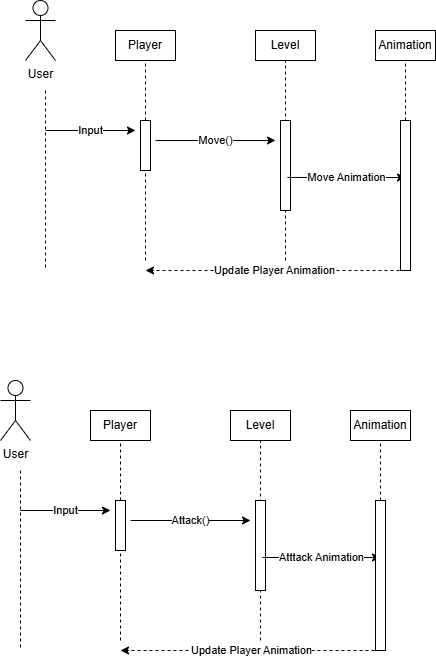

The diagram above was exported from draw.io. Its source (the exported page's mxGraphModel, read from the mxfile embedded in the PNG):
<mxGraphModel dx="934" dy="539" grid="1" gridSize="10" guides="1" tooltips="1" connect="1" arrows="1" fold="1" page="1" pageScale="1" pageWidth="850" pageHeight="1100" math="0" shadow="0">
  <root>
    <mxCell id="0" />
    <mxCell id="1" parent="0" />
    <mxCell id="eK6ChbokNR8vZYP7BX0t-4" value="Player" style="rounded=0;whiteSpace=wrap;html=1;" parent="1" vertex="1">
      <mxGeometry x="260" y="40" width="60" height="30" as="geometry" />
    </mxCell>
    <mxCell id="eK6ChbokNR8vZYP7BX0t-6" value="Level" style="rounded=0;whiteSpace=wrap;html=1;" parent="1" vertex="1">
      <mxGeometry x="400" y="40" width="60" height="30" as="geometry" />
    </mxCell>
    <mxCell id="eK6ChbokNR8vZYP7BX0t-8" value="" style="endArrow=none;dashed=1;html=1;rounded=0;entryX=0.5;entryY=1;entryDx=0;entryDy=0;" parent="1" source="eK6ChbokNR8vZYP7BX0t-9" target="eK6ChbokNR8vZYP7BX0t-4" edge="1">
      <mxGeometry width="50" height="50" relative="1" as="geometry">
        <mxPoint x="290" y="270" as="sourcePoint" />
        <mxPoint x="440" y="220" as="targetPoint" />
      </mxGeometry>
    </mxCell>
    <mxCell id="eK6ChbokNR8vZYP7BX0t-10" value="" style="endArrow=none;dashed=1;html=1;rounded=0;entryX=0.5;entryY=1;entryDx=0;entryDy=0;" parent="1" target="eK6ChbokNR8vZYP7BX0t-9" edge="1">
      <mxGeometry width="50" height="50" relative="1" as="geometry">
        <mxPoint x="290" y="270" as="sourcePoint" />
        <mxPoint x="290" y="70" as="targetPoint" />
      </mxGeometry>
    </mxCell>
    <mxCell id="eK6ChbokNR8vZYP7BX0t-9" value="" style="rounded=0;whiteSpace=wrap;html=1;" parent="1" vertex="1">
      <mxGeometry x="285" y="130" width="10" height="50" as="geometry" />
    </mxCell>
    <mxCell id="eK6ChbokNR8vZYP7BX0t-12" value="" style="endArrow=none;dashed=1;html=1;rounded=0;entryX=0.5;entryY=1;entryDx=0;entryDy=0;" parent="1" target="eK6ChbokNR8vZYP7BX0t-6" edge="1">
      <mxGeometry width="50" height="50" relative="1" as="geometry">
        <mxPoint x="430" y="270" as="sourcePoint" />
        <mxPoint x="440" y="220" as="targetPoint" />
      </mxGeometry>
    </mxCell>
    <mxCell id="eK6ChbokNR8vZYP7BX0t-15" value="" style="endArrow=none;dashed=1;html=1;rounded=0;entryX=0.5;entryY=1;entryDx=0;entryDy=0;exitX=0.25;exitY=1;exitDx=0;exitDy=0;" parent="1" source="eK6ChbokNR8vZYP7BX0t-11" target="eK6ChbokNR8vZYP7BX0t-11" edge="1">
      <mxGeometry width="50" height="50" relative="1" as="geometry">
        <mxPoint x="430" y="260" as="sourcePoint" />
        <mxPoint x="430" y="70" as="targetPoint" />
      </mxGeometry>
    </mxCell>
    <mxCell id="eK6ChbokNR8vZYP7BX0t-11" value="" style="rounded=0;whiteSpace=wrap;html=1;" parent="1" vertex="1">
      <mxGeometry x="425" y="130" width="10" height="90" as="geometry" />
    </mxCell>
    <mxCell id="eK6ChbokNR8vZYP7BX0t-16" value="Move()" style="endArrow=classic;html=1;rounded=0;" parent="1" edge="1">
      <mxGeometry width="50" height="50" relative="1" as="geometry">
        <mxPoint x="300" y="150" as="sourcePoint" />
        <mxPoint x="420" y="150" as="targetPoint" />
      </mxGeometry>
    </mxCell>
    <mxCell id="eK6ChbokNR8vZYP7BX0t-17" value="Animation" style="rounded=0;whiteSpace=wrap;html=1;" parent="1" vertex="1">
      <mxGeometry x="520" y="40" width="60" height="30" as="geometry" />
    </mxCell>
    <mxCell id="eK6ChbokNR8vZYP7BX0t-18" value="" style="endArrow=none;dashed=1;html=1;rounded=0;entryX=0.5;entryY=1;entryDx=0;entryDy=0;" parent="1" target="eK6ChbokNR8vZYP7BX0t-17" edge="1" source="zE0eMCPHhd_pd4S3NlGu-2">
      <mxGeometry width="50" height="50" relative="1" as="geometry">
        <mxPoint x="550" y="280" as="sourcePoint" />
        <mxPoint x="590" y="150" as="targetPoint" />
      </mxGeometry>
    </mxCell>
    <mxCell id="eK6ChbokNR8vZYP7BX0t-20" value="Update Player Animation" style="endArrow=classic;html=1;rounded=0;dashed=1;" parent="1" edge="1">
      <mxGeometry width="50" height="50" relative="1" as="geometry">
        <mxPoint x="550" y="280" as="sourcePoint" />
        <mxPoint x="290" y="280" as="targetPoint" />
      </mxGeometry>
    </mxCell>
    <mxCell id="eK6ChbokNR8vZYP7BX0t-33" value="Move Animation" style="endArrow=classic;html=1;rounded=0;exitX=0.7;exitY=0.633;exitDx=0;exitDy=0;exitPerimeter=0;" parent="1" source="eK6ChbokNR8vZYP7BX0t-11" edge="1">
      <mxGeometry width="50" height="50" relative="1" as="geometry">
        <mxPoint x="440" y="190" as="sourcePoint" />
        <mxPoint x="550" y="187" as="targetPoint" />
      </mxGeometry>
    </mxCell>
    <mxCell id="zE0eMCPHhd_pd4S3NlGu-1" value="User" style="shape=umlActor;verticalLabelPosition=bottom;verticalAlign=top;html=1;outlineConnect=0;" vertex="1" parent="1">
      <mxGeometry x="170" y="10" width="30" height="60" as="geometry" />
    </mxCell>
    <mxCell id="zE0eMCPHhd_pd4S3NlGu-3" value="" style="endArrow=none;dashed=1;html=1;rounded=0;entryX=0.5;entryY=1;entryDx=0;entryDy=0;" edge="1" parent="1" target="zE0eMCPHhd_pd4S3NlGu-2">
      <mxGeometry width="50" height="50" relative="1" as="geometry">
        <mxPoint x="550" y="280" as="sourcePoint" />
        <mxPoint x="550" y="70" as="targetPoint" />
      </mxGeometry>
    </mxCell>
    <mxCell id="zE0eMCPHhd_pd4S3NlGu-2" value="" style="rounded=0;whiteSpace=wrap;html=1;" vertex="1" parent="1">
      <mxGeometry x="545" y="130" width="10" height="150" as="geometry" />
    </mxCell>
    <mxCell id="zE0eMCPHhd_pd4S3NlGu-4" value="" style="endArrow=none;dashed=1;html=1;rounded=0;" edge="1" parent="1">
      <mxGeometry width="50" height="50" relative="1" as="geometry">
        <mxPoint x="190" y="100" as="sourcePoint" />
        <mxPoint x="190" y="280" as="targetPoint" />
      </mxGeometry>
    </mxCell>
    <mxCell id="zE0eMCPHhd_pd4S3NlGu-5" value="Input" style="endArrow=classic;html=1;rounded=0;" edge="1" parent="1">
      <mxGeometry width="50" height="50" relative="1" as="geometry">
        <mxPoint x="190" y="140" as="sourcePoint" />
        <mxPoint x="280" y="140" as="targetPoint" />
      </mxGeometry>
    </mxCell>
    <mxCell id="zE0eMCPHhd_pd4S3NlGu-6" value="Player" style="rounded=0;whiteSpace=wrap;html=1;" vertex="1" parent="1">
      <mxGeometry x="235" y="420" width="60" height="30" as="geometry" />
    </mxCell>
    <mxCell id="zE0eMCPHhd_pd4S3NlGu-7" value="Level" style="rounded=0;whiteSpace=wrap;html=1;" vertex="1" parent="1">
      <mxGeometry x="375" y="420" width="60" height="30" as="geometry" />
    </mxCell>
    <mxCell id="zE0eMCPHhd_pd4S3NlGu-8" value="" style="endArrow=none;dashed=1;html=1;rounded=0;entryX=0.5;entryY=1;entryDx=0;entryDy=0;" edge="1" parent="1" source="zE0eMCPHhd_pd4S3NlGu-10" target="zE0eMCPHhd_pd4S3NlGu-6">
      <mxGeometry width="50" height="50" relative="1" as="geometry">
        <mxPoint x="265" y="650" as="sourcePoint" />
        <mxPoint x="415" y="600" as="targetPoint" />
      </mxGeometry>
    </mxCell>
    <mxCell id="zE0eMCPHhd_pd4S3NlGu-9" value="" style="endArrow=none;dashed=1;html=1;rounded=0;entryX=0.5;entryY=1;entryDx=0;entryDy=0;" edge="1" parent="1" target="zE0eMCPHhd_pd4S3NlGu-10">
      <mxGeometry width="50" height="50" relative="1" as="geometry">
        <mxPoint x="265" y="650" as="sourcePoint" />
        <mxPoint x="265" y="450" as="targetPoint" />
      </mxGeometry>
    </mxCell>
    <mxCell id="zE0eMCPHhd_pd4S3NlGu-10" value="" style="rounded=0;whiteSpace=wrap;html=1;" vertex="1" parent="1">
      <mxGeometry x="260" y="510" width="10" height="50" as="geometry" />
    </mxCell>
    <mxCell id="zE0eMCPHhd_pd4S3NlGu-11" value="" style="endArrow=none;dashed=1;html=1;rounded=0;entryX=0.5;entryY=1;entryDx=0;entryDy=0;" edge="1" parent="1" target="zE0eMCPHhd_pd4S3NlGu-7">
      <mxGeometry width="50" height="50" relative="1" as="geometry">
        <mxPoint x="405" y="650" as="sourcePoint" />
        <mxPoint x="415" y="600" as="targetPoint" />
      </mxGeometry>
    </mxCell>
    <mxCell id="zE0eMCPHhd_pd4S3NlGu-12" value="" style="endArrow=none;dashed=1;html=1;rounded=0;entryX=0.5;entryY=1;entryDx=0;entryDy=0;exitX=0.25;exitY=1;exitDx=0;exitDy=0;" edge="1" parent="1" source="zE0eMCPHhd_pd4S3NlGu-13" target="zE0eMCPHhd_pd4S3NlGu-13">
      <mxGeometry width="50" height="50" relative="1" as="geometry">
        <mxPoint x="405" y="640" as="sourcePoint" />
        <mxPoint x="405" y="450" as="targetPoint" />
      </mxGeometry>
    </mxCell>
    <mxCell id="zE0eMCPHhd_pd4S3NlGu-13" value="" style="rounded=0;whiteSpace=wrap;html=1;" vertex="1" parent="1">
      <mxGeometry x="400" y="510" width="10" height="90" as="geometry" />
    </mxCell>
    <mxCell id="zE0eMCPHhd_pd4S3NlGu-14" value="Attack()" style="endArrow=classic;html=1;rounded=0;" edge="1" parent="1">
      <mxGeometry width="50" height="50" relative="1" as="geometry">
        <mxPoint x="275" y="530" as="sourcePoint" />
        <mxPoint x="395" y="530" as="targetPoint" />
      </mxGeometry>
    </mxCell>
    <mxCell id="zE0eMCPHhd_pd4S3NlGu-15" value="Animation" style="rounded=0;whiteSpace=wrap;html=1;" vertex="1" parent="1">
      <mxGeometry x="495" y="420" width="60" height="30" as="geometry" />
    </mxCell>
    <mxCell id="zE0eMCPHhd_pd4S3NlGu-16" value="" style="endArrow=none;dashed=1;html=1;rounded=0;entryX=0.5;entryY=1;entryDx=0;entryDy=0;" edge="1" parent="1" source="zE0eMCPHhd_pd4S3NlGu-21" target="zE0eMCPHhd_pd4S3NlGu-15">
      <mxGeometry width="50" height="50" relative="1" as="geometry">
        <mxPoint x="525" y="660" as="sourcePoint" />
        <mxPoint x="565" y="530" as="targetPoint" />
      </mxGeometry>
    </mxCell>
    <mxCell id="zE0eMCPHhd_pd4S3NlGu-17" value="Update Player Animation" style="endArrow=classic;html=1;rounded=0;dashed=1;" edge="1" parent="1">
      <mxGeometry width="50" height="50" relative="1" as="geometry">
        <mxPoint x="525" y="660" as="sourcePoint" />
        <mxPoint x="265" y="660" as="targetPoint" />
      </mxGeometry>
    </mxCell>
    <mxCell id="zE0eMCPHhd_pd4S3NlGu-18" value="Atttack Animation" style="endArrow=classic;html=1;rounded=0;exitX=0.7;exitY=0.633;exitDx=0;exitDy=0;exitPerimeter=0;" edge="1" parent="1" source="zE0eMCPHhd_pd4S3NlGu-13">
      <mxGeometry width="50" height="50" relative="1" as="geometry">
        <mxPoint x="415" y="570" as="sourcePoint" />
        <mxPoint x="525" y="567" as="targetPoint" />
      </mxGeometry>
    </mxCell>
    <mxCell id="zE0eMCPHhd_pd4S3NlGu-19" value="User" style="shape=umlActor;verticalLabelPosition=bottom;verticalAlign=top;html=1;outlineConnect=0;" vertex="1" parent="1">
      <mxGeometry x="145" y="390" width="30" height="60" as="geometry" />
    </mxCell>
    <mxCell id="zE0eMCPHhd_pd4S3NlGu-20" value="" style="endArrow=none;dashed=1;html=1;rounded=0;entryX=0.5;entryY=1;entryDx=0;entryDy=0;" edge="1" parent="1" target="zE0eMCPHhd_pd4S3NlGu-21">
      <mxGeometry width="50" height="50" relative="1" as="geometry">
        <mxPoint x="525" y="660" as="sourcePoint" />
        <mxPoint x="525" y="450" as="targetPoint" />
      </mxGeometry>
    </mxCell>
    <mxCell id="zE0eMCPHhd_pd4S3NlGu-21" value="" style="rounded=0;whiteSpace=wrap;html=1;" vertex="1" parent="1">
      <mxGeometry x="520" y="510" width="10" height="150" as="geometry" />
    </mxCell>
    <mxCell id="zE0eMCPHhd_pd4S3NlGu-22" value="" style="endArrow=none;dashed=1;html=1;rounded=0;" edge="1" parent="1">
      <mxGeometry width="50" height="50" relative="1" as="geometry">
        <mxPoint x="165" y="480" as="sourcePoint" />
        <mxPoint x="165" y="660" as="targetPoint" />
      </mxGeometry>
    </mxCell>
    <mxCell id="zE0eMCPHhd_pd4S3NlGu-23" value="Input" style="endArrow=classic;html=1;rounded=0;" edge="1" parent="1">
      <mxGeometry width="50" height="50" relative="1" as="geometry">
        <mxPoint x="165" y="520" as="sourcePoint" />
        <mxPoint x="255" y="520" as="targetPoint" />
      </mxGeometry>
    </mxCell>
  </root>
</mxGraphModel>